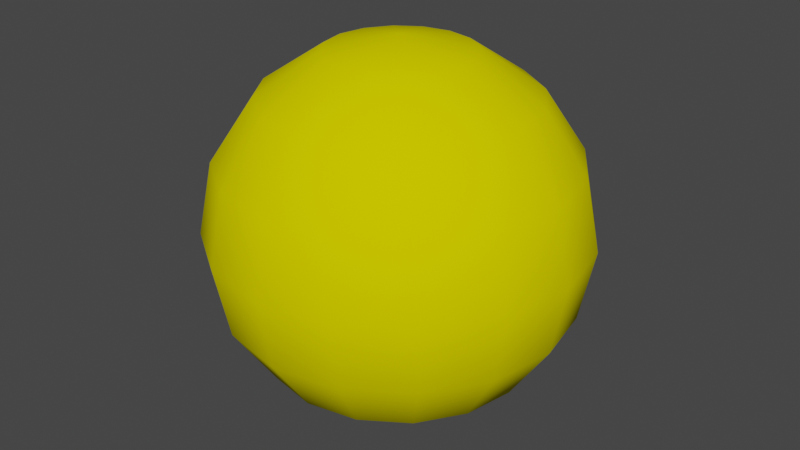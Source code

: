 # Source: Kall.blend  (saved by Blender 2.80.75; exported with 4.5.12 LTS)
import bpy
from mathutils import Matrix  # noqa: F401  (used for matrix-valued properties, if any)

bpy.ops.wm.read_factory_settings(use_empty=True)
scene = bpy.context.scene
scene.name = 'Scene'

# ---- collections
col_collection = bpy.data.collections.new('Collection'); scene.collection.children.link(col_collection)

# ---- materials (node trees are filled in below, after node groups)
mat_kall = bpy.data.materials.new('Kall')
mat_kall.alpha_threshold = 0.0
mat_kall.use_transparent_shadow = False
mat_kall.diffuse_color = (0.8, 0.7238, 0.0, 1.0)
mat_kall.line_color = (0.0, 0.0, 0.0, 1.0)

# ---- material node trees

# ---- world
world_world = bpy.data.worlds.new('World'); scene.world = world_world
world_world.use_nodes = True; world_world.node_tree.nodes.clear()
_N = world_world.node_tree.nodes; _L = world_world.node_tree.links
n0 = _N.new('ShaderNodeOutputWorld'); n0.name = 'World Output'; n0.location = (300, 300)
n1 = _N.new('ShaderNodeBackground'); n1.name = 'Background'; n1.location = (10, 300)
n1.inputs[0].default_value = (0.05088, 0.05088, 0.05088, 1.0)
_L.new(n1.outputs[0], n0.inputs[0])
n0.is_active_output = True
world_world.color = (0.05088, 0.05088, 0.05088)
world_world.use_sun_shadow = False
world_world.sun_shadow_jitter_overblur = 0.0

# ---- meshes
me_sphere_001 = bpy.data.meshes.new('Sphere.001')
me_sphere_001.from_pydata([(0.0, 0.7071, 0.7071), (0.0, 0.9239, 0.3827), (0.0, 0.9239, -0.3827), (0.0, 0.3827, -0.9239), (0.1464, 0.3536, 0.9239), (0.2706, 0.6533, 0.7071), (0.3536, 0.8536, 0.3827), (0.3827, 0.9239, -4.371e-08), (0.3536, 0.8536, -0.3827), (0.2706, 0.6533, -0.7071), (0.1464, 0.3536, -0.9239), (0.2706, 0.2706, 0.9239), (0.5, 0.5, 0.7071), (0.6533, 0.6533, 0.3827), (0.7071, 0.7071, -4.371e-08), (0.6533, 0.6533, -0.3827), (0.5, 0.5, -0.7071), (0.2706, 0.2706, -0.9239), (0.3536, 0.1464, 0.9239), (0.6533, 0.2706, 0.7071), (0.8536, 0.3536, 0.3827), (0.9239, 0.3827, -4.371e-08), (0.8536, 0.3536, -0.3827), (0.6533, 0.2706, -0.7071), (0.3536, 0.1464, -0.9239), (0.3827, 1.307e-07, 0.9239), (0.7071, 7.11e-08, 0.7071), (0.9239, 1.149e-08, 0.3827), (1.0, 1.149e-08, -4.371e-08), (0.9239, 1.149e-08, -0.3827), (0.7071, 7.11e-08, -0.7071), (0.3827, 5.62e-08, -0.9239), (0.3536, -0.1464, 0.9239), (0.6533, -0.2706, 0.7071), (0.8536, -0.3536, 0.3827), (0.9239, -0.3827, -4.371e-08), (0.8536, -0.3536, -0.3827), (0.6533, -0.2706, -0.7071), (0.3536, -0.1464, -0.9239), (0.2706, -0.2706, 0.9239), (0.5, -0.5, 0.7071), (0.6533, -0.6533, 0.3827), (0.7071, -0.7071, -4.371e-08), (0.6533, -0.6533, -0.3827), (0.5, -0.5, -0.7071), (0.2706, -0.2706, -0.9239), (0.1464, -0.3536, 0.9239), (0.2706, -0.6533, 0.7071), (0.3536, -0.8536, 0.3827), (0.3827, -0.9239, -4.371e-08), (0.3536, -0.8536, -0.3827), (0.2706, -0.6533, -0.7071), (0.1464, -0.3536, -0.9239), (-7.268e-08, -0.3827, 0.9239), (-2.664e-07, -0.7071, 0.7071), (-2.962e-07, -0.9239, 0.3827), (-3.26e-07, -1.0, -4.371e-08), (-2.962e-07, -0.9239, -0.3827), (-2.664e-07, -0.7071, -0.7071), (-1.621e-07, -0.3827, -0.9239), (-0.1464, -0.3536, 0.9239), (-0.2706, -0.6533, 0.7071), (-0.3536, -0.8536, 0.3827), (-0.3827, -0.9239, -4.371e-08), (-0.3536, -0.8536, -0.3827), (-0.2706, -0.6533, -0.7071), (-0.1464, -0.3536, -0.9239), (-0.2706, -0.2706, 0.9239), (-0.5, -0.5, 0.7071), (-0.6533, -0.6533, 0.3827), (-0.7071, -0.7071, -4.371e-08), (-0.6533, -0.6533, -0.3827), (-0.5, -0.5, -0.7071), (-0.2706, -0.2706, -0.9239), (-0.3536, -0.1464, 0.9239), (-0.6533, -0.2706, 0.7071), (-0.8536, -0.3536, 0.3827), (-0.9239, -0.3827, -4.371e-08), (-0.8536, -0.3536, -0.3827), (-0.6533, -0.2706, -0.7071), (-0.3536, -0.1464, -0.9239), (-0.3827, 2.499e-07, 0.9239), (-0.7071, 4.883e-07, 0.7071), (-0.9239, 5.181e-07, 0.3827), (-1.0, 6.075e-07, -4.371e-08), (-0.9239, 5.181e-07, -0.3827), (-0.7071, 4.883e-07, -0.7071), (-0.3827, 3.393e-07, -0.9239), (-0.3536, 0.1464, 0.9239), (-0.6533, 0.2706, 0.7071), (-0.8536, 0.3536, 0.3827), (-0.9239, 0.3827, -4.371e-08), (-0.8536, 0.3536, -0.3827), (-0.6533, 0.2706, -0.7071), (-0.3536, 0.1464, -0.9239), (-0.2706, 0.2706, 0.9239), (-0.5, 0.5, 0.7071), (-0.6533, 0.6533, 0.3827), (-0.7071, 0.7071, -4.371e-08), (-0.6533, 0.6533, -0.3827), (-0.5, 0.5, -0.7071), (-0.2706, 0.2706, -0.9239), (-0.1464, 0.3536, 0.9239), (-0.2706, 0.6533, 0.7071), (-0.3536, 0.8536, 0.3827), (-0.3827, 0.9239, -4.371e-08), (-0.3536, 0.8536, -0.3827), (-0.2706, 0.6533, -0.7071), (-0.1464, 0.3536, -0.9239), (-6.75e-14, 5.063e-14, 1.0), (1.061e-07, 0.3827, 0.9239), (6.575e-07, 1.0, -4.371e-08), (4.34e-07, 0.7071, -0.7071), (0.0, 1.51e-07, -1.0)], [], [(3, 112, 9, 10), (2, 111, 7, 8), (1, 0, 5, 6), (110, 109, 4), (113, 3, 10), (112, 2, 8, 9), (111, 1, 6, 7), (0, 110, 4, 5), (113, 10, 17), (9, 8, 15, 16), (7, 6, 13, 14), (5, 4, 11, 12), (10, 9, 16, 17), (8, 7, 14, 15), (6, 5, 12, 13), (4, 109, 11), (14, 13, 20, 21), (12, 11, 18, 19), (17, 16, 23, 24), (15, 14, 21, 22), (13, 12, 19, 20), (11, 109, 18), (113, 17, 24), (16, 15, 22, 23), (24, 23, 30, 31), (22, 21, 28, 29), (20, 19, 26, 27), (18, 109, 25), (113, 24, 31), (23, 22, 29, 30), (21, 20, 27, 28), (19, 18, 25, 26), (27, 26, 33, 34), (25, 109, 32), (113, 31, 38), (30, 29, 36, 37), (28, 27, 34, 35), (26, 25, 32, 33), (31, 30, 37, 38), (29, 28, 35, 36), (113, 38, 45), (37, 36, 43, 44), (35, 34, 41, 42), (33, 32, 39, 40), (38, 37, 44, 45), (36, 35, 42, 43), (34, 33, 40, 41), (32, 109, 39), (40, 39, 46, 47), (45, 44, 51, 52), (43, 42, 49, 50), (41, 40, 47, 48), (39, 109, 46), (113, 45, 52), (44, 43, 50, 51), (42, 41, 48, 49), (52, 51, 58, 59), (50, 49, 56, 57), (48, 47, 54, 55), (46, 109, 53), (113, 52, 59), (51, 50, 57, 58), (49, 48, 55, 56), (47, 46, 53, 54), (53, 109, 60), (113, 59, 66), (58, 57, 64, 65), (56, 55, 62, 63), (54, 53, 60, 61), (59, 58, 65, 66), (57, 56, 63, 64), (55, 54, 61, 62), (65, 64, 71, 72), (63, 62, 69, 70), (61, 60, 67, 68), (66, 65, 72, 73), (64, 63, 70, 71), (62, 61, 68, 69), (60, 109, 67), (113, 66, 73), (73, 72, 79, 80), (71, 70, 77, 78), (69, 68, 75, 76), (67, 109, 74), (113, 73, 80), (72, 71, 78, 79), (70, 69, 76, 77), (68, 67, 74, 75), (78, 77, 84, 85), (76, 75, 82, 83), (74, 109, 81), (113, 80, 87), (79, 78, 85, 86), (77, 76, 83, 84), (75, 74, 81, 82), (80, 79, 86, 87), (113, 87, 94), (86, 85, 92, 93), (84, 83, 90, 91), (82, 81, 88, 89), (87, 86, 93, 94), (85, 84, 91, 92), (83, 82, 89, 90), (81, 109, 88), (91, 90, 97, 98), (89, 88, 95, 96), (94, 93, 100, 101), (92, 91, 98, 99), (90, 89, 96, 97), (88, 109, 95), (113, 94, 101), (93, 92, 99, 100), (101, 100, 107, 108), (99, 98, 105, 106), (97, 96, 103, 104), (95, 109, 102), (113, 101, 108), (100, 99, 106, 107), (98, 97, 104, 105), (96, 95, 102, 103), (104, 103, 0, 1), (102, 109, 110), (113, 108, 3), (107, 106, 2, 112), (105, 104, 1, 111), (103, 102, 110, 0), (108, 107, 112, 3), (106, 105, 111, 2)])
me_sphere_001.polygons.foreach_set('use_smooth', [True] * 128)
_uv = me_sphere_001.uv_layers.new(name='UVMap')
_uv.uv.foreach_set('vector', [0.75, 0.125, 0.75, 0.25, 0.6875, 0.25, 0.6875, 0.125, 0.75, 0.375, 0.75, 0.5, 0.6875, 0.5, 0.6875, 0.375, 0.75, 0.625, 0.75, 0.75, 0.6875, 0.75, 0.6875, 0.625, 0.75, 0.875, 0.7188, 1.0, 0.6875, 0.875, 0.7188, 0.0, 0.75, 0.125, 0.6875, 0.125, 0.75, 0.25, 0.75, 0.375, 0.6875, 0.375, 0.6875, 0.25, 0.75, 0.5, 0.75, 0.625, 0.6875, 0.625, 0.6875, 0.5, 0.75, 0.75, 0.75, 0.875, 0.6875, 0.875, 0.6875, 0.75, 0.6562, 0.0, 0.6875, 0.125, 0.625, 0.125, 0.6875, 0.25, 0.6875, 0.375, 0.625, 0.375, 0.625, 0.25, 0.6875, 0.5, 0.6875, 0.625, 0.625, 0.625, 0.625, 0.5, 0.6875, 0.75, 0.6875, 0.875, 0.625, 0.875, 0.625, 0.75, 0.6875, 0.125, 0.6875, 0.25, 0.625, 0.25, 0.625, 0.125, 0.6875, 0.375, 0.6875, 0.5, 0.625, 0.5, 0.625, 0.375, 0.6875, 0.625, 0.6875, 0.75, 0.625, 0.75, 0.625, 0.625, 0.6875, 0.875, 0.6562, 1.0, 0.625, 0.875, 0.625, 0.5, 0.625, 0.625, 0.5625, 0.625, 0.5625, 0.5, 0.625, 0.75, 0.625, 0.875, 0.5625, 0.875, 0.5625, 0.75, 0.625, 0.125, 0.625, 0.25, 0.5625, 0.25, 0.5625, 0.125, 0.625, 0.375, 0.625, 0.5, 0.5625, 0.5, 0.5625, 0.375, 0.625, 0.625, 0.625, 0.75, 0.5625, 0.75, 0.5625, 0.625, 0.625, 0.875, 0.5938, 1.0, 0.5625, 0.875, 0.5938, 0.0, 0.625, 0.125, 0.5625, 0.125, 0.625, 0.25, 0.625, 0.375, 0.5625, 0.375, 0.5625, 0.25, 0.5625, 0.125, 0.5625, 0.25, 0.5, 0.25, 0.5, 0.125, 0.5625, 0.375, 0.5625, 0.5, 0.5, 0.5, 0.5, 0.375, 0.5625, 0.625, 0.5625, 0.75, 0.5, 0.75, 0.5, 0.625, 0.5625, 0.875, 0.5313, 1.0, 0.5, 0.875, 0.5313, 0.0, 0.5625, 0.125, 0.5, 0.125, 0.5625, 0.25, 0.5625, 0.375, 0.5, 0.375, 0.5, 0.25, 0.5625, 0.5, 0.5625, 0.625, 0.5, 0.625, 0.5, 0.5, 0.5625, 0.75, 0.5625, 0.875, 0.5, 0.875, 0.5, 0.75, 0.5, 0.625, 0.5, 0.75, 0.4375, 0.75, 0.4375, 0.625, 0.5, 0.875, 0.4688, 1.0, 0.4375, 0.875, 0.4688, 0.0, 0.5, 0.125, 0.4375, 0.125, 0.5, 0.25, 0.5, 0.375, 0.4375, 0.375, 0.4375, 0.25, 0.5, 0.5, 0.5, 0.625, 0.4375, 0.625, 0.4375, 0.5, 0.5, 0.75, 0.5, 0.875, 0.4375, 0.875, 0.4375, 0.75, 0.5, 0.125, 0.5, 0.25, 0.4375, 0.25, 0.4375, 0.125, 0.5, 0.375, 0.5, 0.5, 0.4375, 0.5, 0.4375, 0.375, 0.4063, 0.0, 0.4375, 0.125, 0.375, 0.125, 0.4375, 0.25, 0.4375, 0.375, 0.375, 0.375, 0.375, 0.25, 0.4375, 0.5, 0.4375, 0.625, 0.375, 0.625, 0.375, 0.5, 0.4375, 0.75, 0.4375, 0.875, 0.375, 0.875, 0.375, 0.75, 0.4375, 0.125, 0.4375, 0.25, 0.375, 0.25, 0.375, 0.125, 0.4375, 0.375, 0.4375, 0.5, 0.375, 0.5, 0.375, 0.375, 0.4375, 0.625, 0.4375, 0.75, 0.375, 0.75, 0.375, 0.625, 0.4375, 0.875, 0.4063, 1.0, 0.375, 0.875, 0.375, 0.75, 0.375, 0.875, 0.3125, 0.875, 0.3125, 0.75, 0.375, 0.125, 0.375, 0.25, 0.3125, 0.25, 0.3125, 0.125, 0.375, 0.375, 0.375, 0.5, 0.3125, 0.5, 0.3125, 0.375, 0.375, 0.625, 0.375, 0.75, 0.3125, 0.75, 0.3125, 0.625, 0.375, 0.875, 0.3438, 1.0, 0.3125, 0.875, 0.3438, 0.0, 0.375, 0.125, 0.3125, 0.125, 0.375, 0.25, 0.375, 0.375, 0.3125, 0.375, 0.3125, 0.25, 0.375, 0.5, 0.375, 0.625, 0.3125, 0.625, 0.3125, 0.5, 0.3125, 0.125, 0.3125, 0.25, 0.25, 0.25, 0.25, 0.125, 0.3125, 0.375, 0.3125, 0.5, 0.25, 0.5, 0.25, 0.375, 0.3125, 0.625, 0.3125, 0.75, 0.25, 0.75, 0.25, 0.625, 0.3125, 0.875, 0.2812, 1.0, 0.25, 0.875, 0.2812, 0.0, 0.3125, 0.125, 0.25, 0.125, 0.3125, 0.25, 0.3125, 0.375, 0.25, 0.375, 0.25, 0.25, 0.3125, 0.5, 0.3125, 0.625, 0.25, 0.625, 0.25, 0.5, 0.3125, 0.75, 0.3125, 0.875, 0.25, 0.875, 0.25, 0.75, 0.25, 0.875, 0.2187, 1.0, 0.1875, 0.875, 0.2187, 0.0, 0.25, 0.125, 0.1875, 0.125, 0.25, 0.25, 0.25, 0.375, 0.1875, 0.375, 0.1875, 0.25, 0.25, 0.5, 0.25, 0.625, 0.1875, 0.625, 0.1875, 0.5, 0.25, 0.75, 0.25, 0.875, 0.1875, 0.875, 0.1875, 0.75, 0.25, 0.125, 0.25, 0.25, 0.1875, 0.25, 0.1875, 0.125, 0.25, 0.375, 0.25, 0.5, 0.1875, 0.5, 0.1875, 0.375, 0.25, 0.625, 0.25, 0.75, 0.1875, 0.75, 0.1875, 0.625, 0.1875, 0.25, 0.1875, 0.375, 0.125, 0.375, 0.125, 0.25, 0.1875, 0.5, 0.1875, 0.625, 0.125, 0.625, 0.125, 0.5, 0.1875, 0.75, 0.1875, 0.875, 0.125, 0.875, 0.125, 0.75, 0.1875, 0.125, 0.1875, 0.25, 0.125, 0.25, 0.125, 0.125, 0.1875, 0.375, 0.1875, 0.5, 0.125, 0.5, 0.125, 0.375, 0.1875, 0.625, 0.1875, 0.75, 0.125, 0.75, 0.125, 0.625, 0.1875, 0.875, 0.1562, 1.0, 0.125, 0.875, 0.1562, 0.0, 0.1875, 0.125, 0.125, 0.125, 0.125, 0.125, 0.125, 0.25, 0.0625, 0.25, 0.0625, 0.125, 0.125, 0.375, 0.125, 0.5, 0.0625, 0.5, 0.0625, 0.375, 0.125, 0.625, 0.125, 0.75, 0.0625, 0.75, 0.0625, 0.625, 0.125, 0.875, 0.09375, 1.0, 0.0625, 0.875, 0.09375, 0.0, 0.125, 0.125, 0.0625, 0.125, 0.125, 0.25, 0.125, 0.375, 0.0625, 0.375, 0.0625, 0.25, 0.125, 0.5, 0.125, 0.625, 0.0625, 0.625, 0.0625, 0.5, 0.125, 0.75, 0.125, 0.875, 0.0625, 0.875, 0.0625, 0.75, 0.0625, 0.375, 0.0625, 0.5, 0.0, 0.5, 0.0, 0.375, 0.0625, 0.625, 0.0625, 0.75, 0.0, 0.75, 0.0, 0.625, 0.0625, 0.875, 0.03125, 1.0, 0.0, 0.875, 0.03125, 0.0, 0.0625, 0.125, 0.0, 0.125, 0.0625, 0.25, 0.0625, 0.375, 0.0, 0.375, 0.0, 0.25, 0.0625, 0.5, 0.0625, 0.625, 0.0, 0.625, 0.0, 0.5, 0.0625, 0.75, 0.0625, 0.875, 0.0, 0.875, 0.0, 0.75, 0.0625, 0.125, 0.0625, 0.25, 0.0, 0.25, 0.0, 0.125, 0.9687, 0.0, 1.0, 0.125, 0.9375, 0.125, 1.0, 0.25, 1.0, 0.375, 0.9375, 0.375, 0.9375, 0.25, 1.0, 0.5, 1.0, 0.625, 0.9375, 0.625, 0.9375, 0.5, 1.0, 0.75, 1.0, 0.875, 0.9375, 0.875, 0.9375, 0.75, 1.0, 0.125, 1.0, 0.25, 0.9375, 0.25, 0.9375, 0.125, 1.0, 0.375, 1.0, 0.5, 0.9375, 0.5, 0.9375, 0.375, 1.0, 0.625, 1.0, 0.75, 0.9375, 0.75, 0.9375, 0.625, 1.0, 0.875, 0.9687, 1.0, 0.9375, 0.875, 0.9375, 0.5, 0.9375, 0.625, 0.875, 0.625, 0.875, 0.5, 0.9375, 0.75, 0.9375, 0.875, 0.875, 0.875, 0.875, 0.75, 0.9375, 0.125, 0.9375, 0.25, 0.875, 0.25, 0.875, 0.125, 0.9375, 0.375, 0.9375, 0.5, 0.875, 0.5, 0.875, 0.375, 0.9375, 0.625, 0.9375, 0.75, 0.875, 0.75, 0.875, 0.625, 0.9375, 0.875, 0.9062, 1.0, 0.875, 0.875, 0.9062, 0.0, 0.9375, 0.125, 0.875, 0.125, 0.9375, 0.25, 0.9375, 0.375, 0.875, 0.375, 0.875, 0.25, 0.875, 0.125, 0.875, 0.25, 0.8125, 0.25, 0.8125, 0.125, 0.875, 0.375, 0.875, 0.5, 0.8125, 0.5, 0.8125, 0.375, 0.875, 0.625, 0.875, 0.75, 0.8125, 0.75, 0.8125, 0.625, 0.875, 0.875, 0.8437, 1.0, 0.8125, 0.875, 0.8437, 0.0, 0.875, 0.125, 0.8125, 0.125, 0.875, 0.25, 0.875, 0.375, 0.8125, 0.375, 0.8125, 0.25, 0.875, 0.5, 0.875, 0.625, 0.8125, 0.625, 0.8125, 0.5, 0.875, 0.75, 0.875, 0.875, 0.8125, 0.875, 0.8125, 0.75, 0.8125, 0.625, 0.8125, 0.75, 0.75, 0.75, 0.75, 0.625, 0.8125, 0.875, 0.7812, 1.0, 0.75, 0.875, 0.7812, 0.0, 0.8125, 0.125, 0.75, 0.125, 0.8125, 0.25, 0.8125, 0.375, 0.75, 0.375, 0.75, 0.25, 0.8125, 0.5, 0.8125, 0.625, 0.75, 0.625, 0.75, 0.5, 0.8125, 0.75, 0.8125, 0.875, 0.75, 0.875, 0.75, 0.75, 0.8125, 0.125, 0.8125, 0.25, 0.75, 0.25, 0.75, 0.125, 0.8125, 0.375, 0.8125, 0.5, 0.75, 0.5, 0.75, 0.375])
me_sphere_001.materials.append(mat_kall)
me_sphere_001.use_remesh_preserve_volume = False
me_sphere_001.use_remesh_preserve_attributes = False
me_sphere_001.use_mirror_vertex_groups = False
me_sphere_001.update()

# ---- objects
ob_kall = bpy.data.objects.new('Kall', me_sphere_001)

# ---- transforms, parenting, visibility, modifiers, constraints
ob_kall.location = (0.0, 0.0, 0.0)
ob_kall.lineart.crease_threshold = 0.0

# ---- collection membership
col_collection.objects.link(ob_kall)

# ---- scene / render settings (as saved in the file)
scene.frame_start = 1; scene.frame_end = 250; scene.frame_set(1)
scene.render.engine = 'BLENDER_EEVEE_NEXT'
scene.cycles.use_denoising = False
scene.cycles.samples = 128
scene.cycles.sampling_pattern = 'TABULATED_SOBOL'
scene.cycles.use_adaptive_sampling = False
scene.cycles.use_light_tree = False
scene.view_settings.view_transform = 'Filmic'
bpy.context.view_layer.update()

# ---- added for rendering (the .blend has no active camera and no usable light): camera, sun
cam_auto = bpy.data.cameras.new('AutoCamera')
cam_auto.lens = 50.0
cam_auto.sensor_width = 36.0
cam_auto.clip_end = 1000.0
ob_auto_camera = bpy.data.objects.new('AutoCamera', cam_auto)
scene.collection.objects.link(ob_auto_camera)
ob_auto_camera.location = (3.20507, -3.84609, 2.56406)
ob_auto_camera.rotation_euler = (1.09748, -7.21219e-08, 0.694738)
scene.camera = ob_auto_camera
light_auto_sun = bpy.data.lights.new('AutoSun', 'SUN')
light_auto_sun.energy = 3.0
light_auto_sun.angle = 0.0523599
ob_auto_sun = bpy.data.objects.new('AutoSun', light_auto_sun)
scene.collection.objects.link(ob_auto_sun)
ob_auto_sun.rotation_euler = (0.872665, 0.174533, 0.523599)
bpy.context.view_layer.update()
